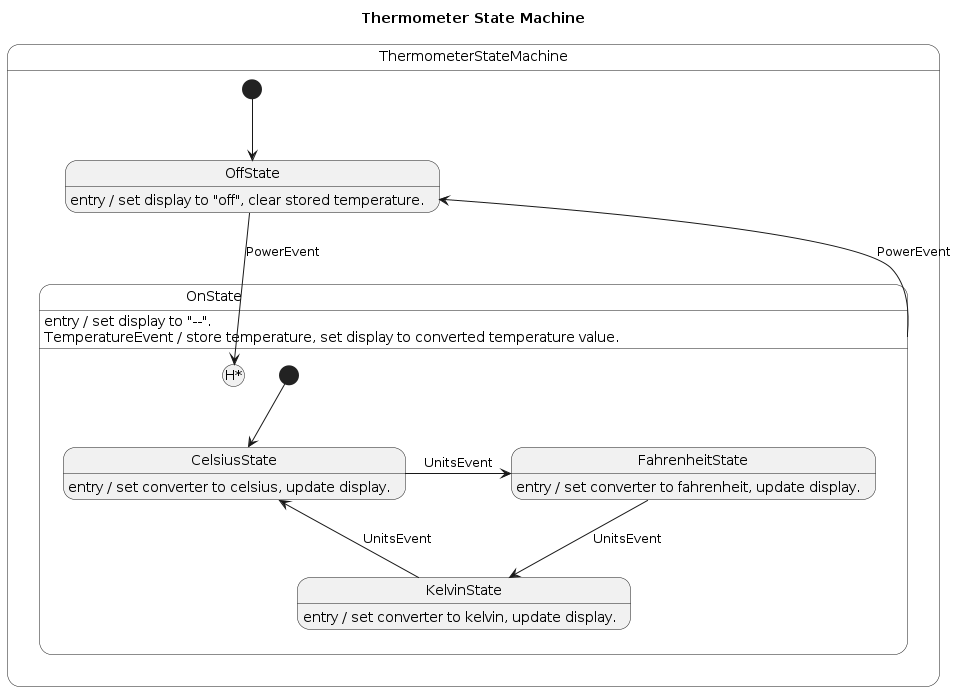

The diagram above was rendered by PlantUML. Its source (embedded in the PNG):
@startuml
title Thermometer State Machine
state ThermometerStateMachine {
    state OffState 
    state OnState {
        state CelsiusState 
        state FahrenheitState 
        state KelvinState 

        [*] --> CelsiusState
        CelsiusState : entry / set converter to celsius, update display.
        CelsiusState -> FahrenheitState : UnitsEvent
        FahrenheitState: entry / set converter to fahrenheit, update display.
        FahrenheitState --> KelvinState : UnitsEvent
        KelvinState : entry / set converter to kelvin, update display.
        KelvinState --> CelsiusState : UnitsEvent
    }

    [*] --> OffState

    OffState : entry / set display to "off", clear stored temperature.
    OffState --> OnState[H*] : PowerEvent
    OnState : entry / set display to "--".
    OnState : TemperatureEvent / store temperature, set display to converted temperature value.
    OnState --> OffState : PowerEvent
}
@enduml